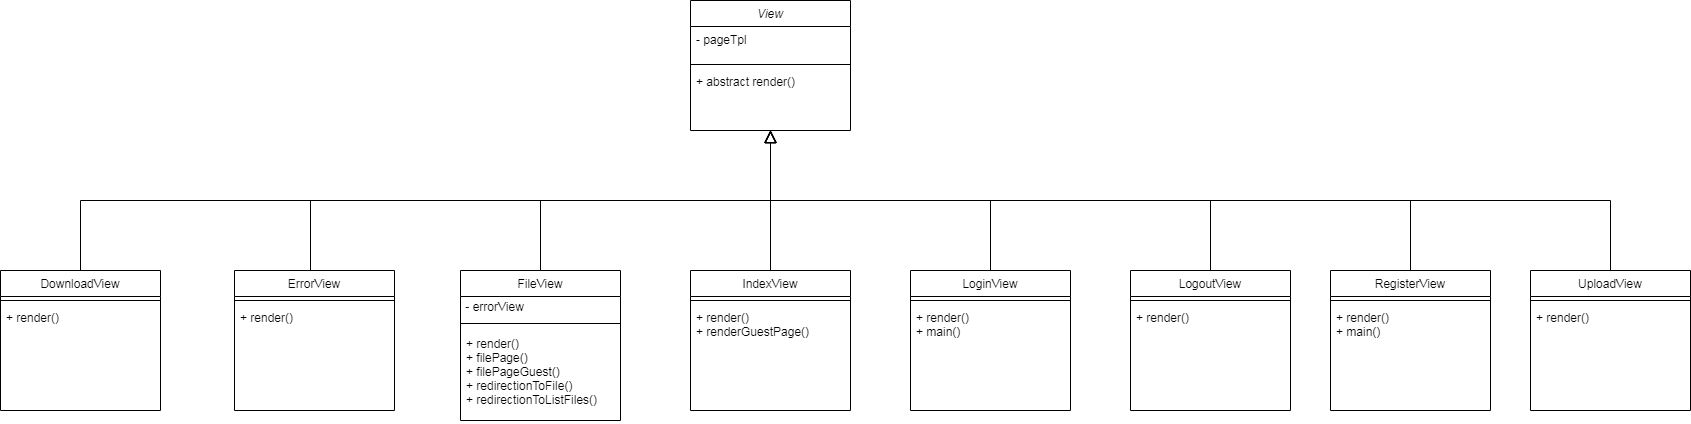

The diagram above was exported from draw.io. Its source (the exported page's mxGraphModel, read from the mxfile embedded in the PNG):
<mxGraphModel dx="1422" dy="697" grid="1" gridSize="10" guides="1" tooltips="1" connect="1" arrows="1" fold="1" page="1" pageScale="1" pageWidth="827" pageHeight="1169" math="0" shadow="0">
  <root>
    <mxCell id="0" />
    <mxCell id="1" parent="0" />
    <mxCell id="C5jMkU_4xB425ejoQzKu-1" value="View" style="swimlane;fontStyle=2;align=center;verticalAlign=top;childLayout=stackLayout;horizontal=1;startSize=26;horizontalStack=0;resizeParent=1;resizeLast=0;collapsible=1;marginBottom=0;rounded=0;shadow=0;strokeWidth=1;" vertex="1" parent="1">
      <mxGeometry x="790" y="90" width="160" height="130" as="geometry">
        <mxRectangle x="230" y="140" width="160" height="26" as="alternateBounds" />
      </mxGeometry>
    </mxCell>
    <mxCell id="C5jMkU_4xB425ejoQzKu-2" value="- pageTpl" style="text;align=left;verticalAlign=top;spacingLeft=4;spacingRight=4;overflow=hidden;rotatable=0;points=[[0,0.5],[1,0.5]];portConstraint=eastwest;" vertex="1" parent="C5jMkU_4xB425ejoQzKu-1">
      <mxGeometry y="26" width="160" height="34" as="geometry" />
    </mxCell>
    <mxCell id="C5jMkU_4xB425ejoQzKu-3" value="" style="line;html=1;strokeWidth=1;align=left;verticalAlign=middle;spacingTop=-1;spacingLeft=3;spacingRight=3;rotatable=0;labelPosition=right;points=[];portConstraint=eastwest;" vertex="1" parent="C5jMkU_4xB425ejoQzKu-1">
      <mxGeometry y="60" width="160" height="8" as="geometry" />
    </mxCell>
    <mxCell id="C5jMkU_4xB425ejoQzKu-4" value="+ abstract render()" style="text;align=left;verticalAlign=top;spacingLeft=4;spacingRight=4;overflow=hidden;rotatable=0;points=[[0,0.5],[1,0.5]];portConstraint=eastwest;" vertex="1" parent="C5jMkU_4xB425ejoQzKu-1">
      <mxGeometry y="68" width="160" height="42" as="geometry" />
    </mxCell>
    <mxCell id="C5jMkU_4xB425ejoQzKu-5" value="DownloadView" style="swimlane;fontStyle=0;align=center;verticalAlign=top;childLayout=stackLayout;horizontal=1;startSize=26;horizontalStack=0;resizeParent=1;resizeLast=0;collapsible=1;marginBottom=0;rounded=0;shadow=0;strokeWidth=1;" vertex="1" parent="1">
      <mxGeometry x="100" y="360" width="160" height="140" as="geometry">
        <mxRectangle x="130" y="380" width="160" height="26" as="alternateBounds" />
      </mxGeometry>
    </mxCell>
    <mxCell id="C5jMkU_4xB425ejoQzKu-6" value="" style="line;html=1;strokeWidth=1;align=left;verticalAlign=middle;spacingTop=-1;spacingLeft=3;spacingRight=3;rotatable=0;labelPosition=right;points=[];portConstraint=eastwest;" vertex="1" parent="C5jMkU_4xB425ejoQzKu-5">
      <mxGeometry y="26" width="160" height="8" as="geometry" />
    </mxCell>
    <mxCell id="C5jMkU_4xB425ejoQzKu-7" value="+ render()" style="text;align=left;verticalAlign=top;spacingLeft=4;spacingRight=4;overflow=hidden;rotatable=0;points=[[0,0.5],[1,0.5]];portConstraint=eastwest;" vertex="1" parent="C5jMkU_4xB425ejoQzKu-5">
      <mxGeometry y="34" width="160" height="106" as="geometry" />
    </mxCell>
    <mxCell id="C5jMkU_4xB425ejoQzKu-8" value="" style="endArrow=block;endSize=10;endFill=0;shadow=0;strokeWidth=1;rounded=0;edgeStyle=elbowEdgeStyle;elbow=vertical;" edge="1" parent="1" source="C5jMkU_4xB425ejoQzKu-5" target="C5jMkU_4xB425ejoQzKu-1">
      <mxGeometry width="160" relative="1" as="geometry">
        <mxPoint x="200" y="203" as="sourcePoint" />
        <mxPoint x="200" y="203" as="targetPoint" />
      </mxGeometry>
    </mxCell>
    <mxCell id="C5jMkU_4xB425ejoQzKu-9" style="edgeStyle=orthogonalEdgeStyle;rounded=0;orthogonalLoop=1;jettySize=auto;html=1;endArrow=block;endFill=0;endSize=10;" edge="1" parent="1" source="C5jMkU_4xB425ejoQzKu-10" target="C5jMkU_4xB425ejoQzKu-1">
      <mxGeometry relative="1" as="geometry">
        <Array as="points">
          <mxPoint x="410" y="290" />
          <mxPoint x="870" y="290" />
        </Array>
      </mxGeometry>
    </mxCell>
    <mxCell id="C5jMkU_4xB425ejoQzKu-10" value="ErrorView" style="swimlane;fontStyle=0;align=center;verticalAlign=top;childLayout=stackLayout;horizontal=1;startSize=26;horizontalStack=0;resizeParent=1;resizeLast=0;collapsible=1;marginBottom=0;rounded=0;shadow=0;strokeWidth=1;" vertex="1" parent="1">
      <mxGeometry x="334" y="360" width="160" height="140" as="geometry">
        <mxRectangle x="130" y="380" width="160" height="26" as="alternateBounds" />
      </mxGeometry>
    </mxCell>
    <mxCell id="C5jMkU_4xB425ejoQzKu-11" value="" style="line;html=1;strokeWidth=1;align=left;verticalAlign=middle;spacingTop=-1;spacingLeft=3;spacingRight=3;rotatable=0;labelPosition=right;points=[];portConstraint=eastwest;" vertex="1" parent="C5jMkU_4xB425ejoQzKu-10">
      <mxGeometry y="26" width="160" height="8" as="geometry" />
    </mxCell>
    <mxCell id="C5jMkU_4xB425ejoQzKu-12" value="+ render()" style="text;align=left;verticalAlign=top;spacingLeft=4;spacingRight=4;overflow=hidden;rotatable=0;points=[[0,0.5],[1,0.5]];portConstraint=eastwest;" vertex="1" parent="C5jMkU_4xB425ejoQzKu-10">
      <mxGeometry y="34" width="160" height="106" as="geometry" />
    </mxCell>
    <mxCell id="C5jMkU_4xB425ejoQzKu-13" style="edgeStyle=orthogonalEdgeStyle;rounded=0;orthogonalLoop=1;jettySize=auto;html=1;endArrow=block;endFill=0;endSize=10;" edge="1" parent="1" source="C5jMkU_4xB425ejoQzKu-14" target="C5jMkU_4xB425ejoQzKu-1">
      <mxGeometry relative="1" as="geometry">
        <Array as="points">
          <mxPoint x="640" y="290" />
          <mxPoint x="870" y="290" />
        </Array>
      </mxGeometry>
    </mxCell>
    <mxCell id="C5jMkU_4xB425ejoQzKu-14" value="FileView" style="swimlane;fontStyle=0;align=center;verticalAlign=top;childLayout=stackLayout;horizontal=1;startSize=26;horizontalStack=0;resizeParent=1;resizeLast=0;collapsible=1;marginBottom=0;rounded=0;shadow=0;strokeWidth=1;" vertex="1" parent="1">
      <mxGeometry x="560" y="360" width="160" height="150" as="geometry">
        <mxRectangle x="130" y="380" width="160" height="26" as="alternateBounds" />
      </mxGeometry>
    </mxCell>
    <mxCell id="C5jMkU_4xB425ejoQzKu-15" value="&amp;nbsp;- errorView" style="text;html=1;align=left;verticalAlign=middle;resizable=0;points=[];autosize=1;strokeColor=none;" vertex="1" parent="C5jMkU_4xB425ejoQzKu-14">
      <mxGeometry y="26" width="160" height="20" as="geometry" />
    </mxCell>
    <mxCell id="C5jMkU_4xB425ejoQzKu-16" value="" style="line;html=1;strokeWidth=1;align=left;verticalAlign=middle;spacingTop=-1;spacingLeft=3;spacingRight=3;rotatable=0;labelPosition=right;points=[];portConstraint=eastwest;" vertex="1" parent="C5jMkU_4xB425ejoQzKu-14">
      <mxGeometry y="46" width="160" height="14" as="geometry" />
    </mxCell>
    <mxCell id="C5jMkU_4xB425ejoQzKu-17" value="+ render()&#10;+ filePage()&#10;+ filePageGuest()&#10;+ redirectionToFile()&#10;+ redirectionToListFiles()" style="text;align=left;verticalAlign=top;spacingLeft=4;spacingRight=4;overflow=hidden;rotatable=0;points=[[0,0.5],[1,0.5]];portConstraint=eastwest;" vertex="1" parent="C5jMkU_4xB425ejoQzKu-14">
      <mxGeometry y="60" width="160" height="90" as="geometry" />
    </mxCell>
    <mxCell id="C5jMkU_4xB425ejoQzKu-18" style="edgeStyle=orthogonalEdgeStyle;rounded=0;orthogonalLoop=1;jettySize=auto;html=1;endArrow=block;endFill=0;endSize=10;" edge="1" parent="1" source="C5jMkU_4xB425ejoQzKu-19" target="C5jMkU_4xB425ejoQzKu-1">
      <mxGeometry relative="1" as="geometry">
        <Array as="points">
          <mxPoint x="870" y="290" />
          <mxPoint x="870" y="290" />
        </Array>
      </mxGeometry>
    </mxCell>
    <mxCell id="C5jMkU_4xB425ejoQzKu-19" value="IndexView" style="swimlane;fontStyle=0;align=center;verticalAlign=top;childLayout=stackLayout;horizontal=1;startSize=26;horizontalStack=0;resizeParent=1;resizeLast=0;collapsible=1;marginBottom=0;rounded=0;shadow=0;strokeWidth=1;" vertex="1" parent="1">
      <mxGeometry x="790" y="360" width="160" height="140" as="geometry">
        <mxRectangle x="130" y="380" width="160" height="26" as="alternateBounds" />
      </mxGeometry>
    </mxCell>
    <mxCell id="C5jMkU_4xB425ejoQzKu-20" value="" style="line;html=1;strokeWidth=1;align=left;verticalAlign=middle;spacingTop=-1;spacingLeft=3;spacingRight=3;rotatable=0;labelPosition=right;points=[];portConstraint=eastwest;" vertex="1" parent="C5jMkU_4xB425ejoQzKu-19">
      <mxGeometry y="26" width="160" height="8" as="geometry" />
    </mxCell>
    <mxCell id="C5jMkU_4xB425ejoQzKu-21" value="+ render()&#10;+ renderGuestPage()" style="text;align=left;verticalAlign=top;spacingLeft=4;spacingRight=4;overflow=hidden;rotatable=0;points=[[0,0.5],[1,0.5]];portConstraint=eastwest;" vertex="1" parent="C5jMkU_4xB425ejoQzKu-19">
      <mxGeometry y="34" width="160" height="106" as="geometry" />
    </mxCell>
    <mxCell id="C5jMkU_4xB425ejoQzKu-22" style="edgeStyle=orthogonalEdgeStyle;rounded=0;orthogonalLoop=1;jettySize=auto;html=1;endArrow=block;endFill=0;endSize=10;" edge="1" parent="1" source="C5jMkU_4xB425ejoQzKu-23" target="C5jMkU_4xB425ejoQzKu-1">
      <mxGeometry relative="1" as="geometry">
        <Array as="points">
          <mxPoint x="1090" y="290" />
          <mxPoint x="870" y="290" />
        </Array>
      </mxGeometry>
    </mxCell>
    <mxCell id="C5jMkU_4xB425ejoQzKu-23" value="LoginView" style="swimlane;fontStyle=0;align=center;verticalAlign=top;childLayout=stackLayout;horizontal=1;startSize=26;horizontalStack=0;resizeParent=1;resizeLast=0;collapsible=1;marginBottom=0;rounded=0;shadow=0;strokeWidth=1;" vertex="1" parent="1">
      <mxGeometry x="1010" y="360" width="160" height="140" as="geometry">
        <mxRectangle x="130" y="380" width="160" height="26" as="alternateBounds" />
      </mxGeometry>
    </mxCell>
    <mxCell id="C5jMkU_4xB425ejoQzKu-24" value="" style="line;html=1;strokeWidth=1;align=left;verticalAlign=middle;spacingTop=-1;spacingLeft=3;spacingRight=3;rotatable=0;labelPosition=right;points=[];portConstraint=eastwest;" vertex="1" parent="C5jMkU_4xB425ejoQzKu-23">
      <mxGeometry y="26" width="160" height="8" as="geometry" />
    </mxCell>
    <mxCell id="C5jMkU_4xB425ejoQzKu-25" value="+ render()&#10;+ main()" style="text;align=left;verticalAlign=top;spacingLeft=4;spacingRight=4;overflow=hidden;rotatable=0;points=[[0,0.5],[1,0.5]];portConstraint=eastwest;" vertex="1" parent="C5jMkU_4xB425ejoQzKu-23">
      <mxGeometry y="34" width="160" height="106" as="geometry" />
    </mxCell>
    <mxCell id="C5jMkU_4xB425ejoQzKu-26" style="edgeStyle=orthogonalEdgeStyle;rounded=0;orthogonalLoop=1;jettySize=auto;html=1;endArrow=block;endFill=0;endSize=10;" edge="1" parent="1" source="C5jMkU_4xB425ejoQzKu-27" target="C5jMkU_4xB425ejoQzKu-1">
      <mxGeometry relative="1" as="geometry">
        <Array as="points">
          <mxPoint x="1310" y="290" />
          <mxPoint x="870" y="290" />
        </Array>
      </mxGeometry>
    </mxCell>
    <mxCell id="C5jMkU_4xB425ejoQzKu-27" value="LogoutView" style="swimlane;fontStyle=0;align=center;verticalAlign=top;childLayout=stackLayout;horizontal=1;startSize=26;horizontalStack=0;resizeParent=1;resizeLast=0;collapsible=1;marginBottom=0;rounded=0;shadow=0;strokeWidth=1;" vertex="1" parent="1">
      <mxGeometry x="1230" y="360" width="160" height="140" as="geometry">
        <mxRectangle x="130" y="380" width="160" height="26" as="alternateBounds" />
      </mxGeometry>
    </mxCell>
    <mxCell id="C5jMkU_4xB425ejoQzKu-28" value="" style="line;html=1;strokeWidth=1;align=left;verticalAlign=middle;spacingTop=-1;spacingLeft=3;spacingRight=3;rotatable=0;labelPosition=right;points=[];portConstraint=eastwest;" vertex="1" parent="C5jMkU_4xB425ejoQzKu-27">
      <mxGeometry y="26" width="160" height="8" as="geometry" />
    </mxCell>
    <mxCell id="C5jMkU_4xB425ejoQzKu-29" value="+ render()" style="text;align=left;verticalAlign=top;spacingLeft=4;spacingRight=4;overflow=hidden;rotatable=0;points=[[0,0.5],[1,0.5]];portConstraint=eastwest;" vertex="1" parent="C5jMkU_4xB425ejoQzKu-27">
      <mxGeometry y="34" width="160" height="106" as="geometry" />
    </mxCell>
    <mxCell id="C5jMkU_4xB425ejoQzKu-30" style="edgeStyle=orthogonalEdgeStyle;rounded=0;orthogonalLoop=1;jettySize=auto;html=1;endArrow=block;endFill=0;endSize=10;" edge="1" parent="1" source="C5jMkU_4xB425ejoQzKu-31" target="C5jMkU_4xB425ejoQzKu-1">
      <mxGeometry relative="1" as="geometry">
        <Array as="points">
          <mxPoint x="1510" y="290" />
          <mxPoint x="870" y="290" />
        </Array>
      </mxGeometry>
    </mxCell>
    <mxCell id="C5jMkU_4xB425ejoQzKu-31" value="RegisterView" style="swimlane;fontStyle=0;align=center;verticalAlign=top;childLayout=stackLayout;horizontal=1;startSize=26;horizontalStack=0;resizeParent=1;resizeLast=0;collapsible=1;marginBottom=0;rounded=0;shadow=0;strokeWidth=1;" vertex="1" parent="1">
      <mxGeometry x="1430" y="360" width="160" height="140" as="geometry">
        <mxRectangle x="130" y="380" width="160" height="26" as="alternateBounds" />
      </mxGeometry>
    </mxCell>
    <mxCell id="C5jMkU_4xB425ejoQzKu-32" value="" style="line;html=1;strokeWidth=1;align=left;verticalAlign=middle;spacingTop=-1;spacingLeft=3;spacingRight=3;rotatable=0;labelPosition=right;points=[];portConstraint=eastwest;" vertex="1" parent="C5jMkU_4xB425ejoQzKu-31">
      <mxGeometry y="26" width="160" height="8" as="geometry" />
    </mxCell>
    <mxCell id="C5jMkU_4xB425ejoQzKu-33" value="+ render()&#10;+ main()" style="text;align=left;verticalAlign=top;spacingLeft=4;spacingRight=4;overflow=hidden;rotatable=0;points=[[0,0.5],[1,0.5]];portConstraint=eastwest;" vertex="1" parent="C5jMkU_4xB425ejoQzKu-31">
      <mxGeometry y="34" width="160" height="106" as="geometry" />
    </mxCell>
    <mxCell id="C5jMkU_4xB425ejoQzKu-34" style="edgeStyle=orthogonalEdgeStyle;rounded=0;orthogonalLoop=1;jettySize=auto;html=1;endArrow=block;endFill=0;endSize=10;" edge="1" parent="1" source="C5jMkU_4xB425ejoQzKu-35" target="C5jMkU_4xB425ejoQzKu-1">
      <mxGeometry relative="1" as="geometry">
        <Array as="points">
          <mxPoint x="1710" y="290" />
          <mxPoint x="870" y="290" />
        </Array>
      </mxGeometry>
    </mxCell>
    <mxCell id="C5jMkU_4xB425ejoQzKu-35" value="UploadView" style="swimlane;fontStyle=0;align=center;verticalAlign=top;childLayout=stackLayout;horizontal=1;startSize=26;horizontalStack=0;resizeParent=1;resizeLast=0;collapsible=1;marginBottom=0;rounded=0;shadow=0;strokeWidth=1;" vertex="1" parent="1">
      <mxGeometry x="1630" y="360" width="160" height="140" as="geometry">
        <mxRectangle x="130" y="380" width="160" height="26" as="alternateBounds" />
      </mxGeometry>
    </mxCell>
    <mxCell id="C5jMkU_4xB425ejoQzKu-36" value="" style="line;html=1;strokeWidth=1;align=left;verticalAlign=middle;spacingTop=-1;spacingLeft=3;spacingRight=3;rotatable=0;labelPosition=right;points=[];portConstraint=eastwest;" vertex="1" parent="C5jMkU_4xB425ejoQzKu-35">
      <mxGeometry y="26" width="160" height="8" as="geometry" />
    </mxCell>
    <mxCell id="C5jMkU_4xB425ejoQzKu-37" value="+ render()" style="text;align=left;verticalAlign=top;spacingLeft=4;spacingRight=4;overflow=hidden;rotatable=0;points=[[0,0.5],[1,0.5]];portConstraint=eastwest;" vertex="1" parent="C5jMkU_4xB425ejoQzKu-35">
      <mxGeometry y="34" width="160" height="106" as="geometry" />
    </mxCell>
  </root>
</mxGraphModel>